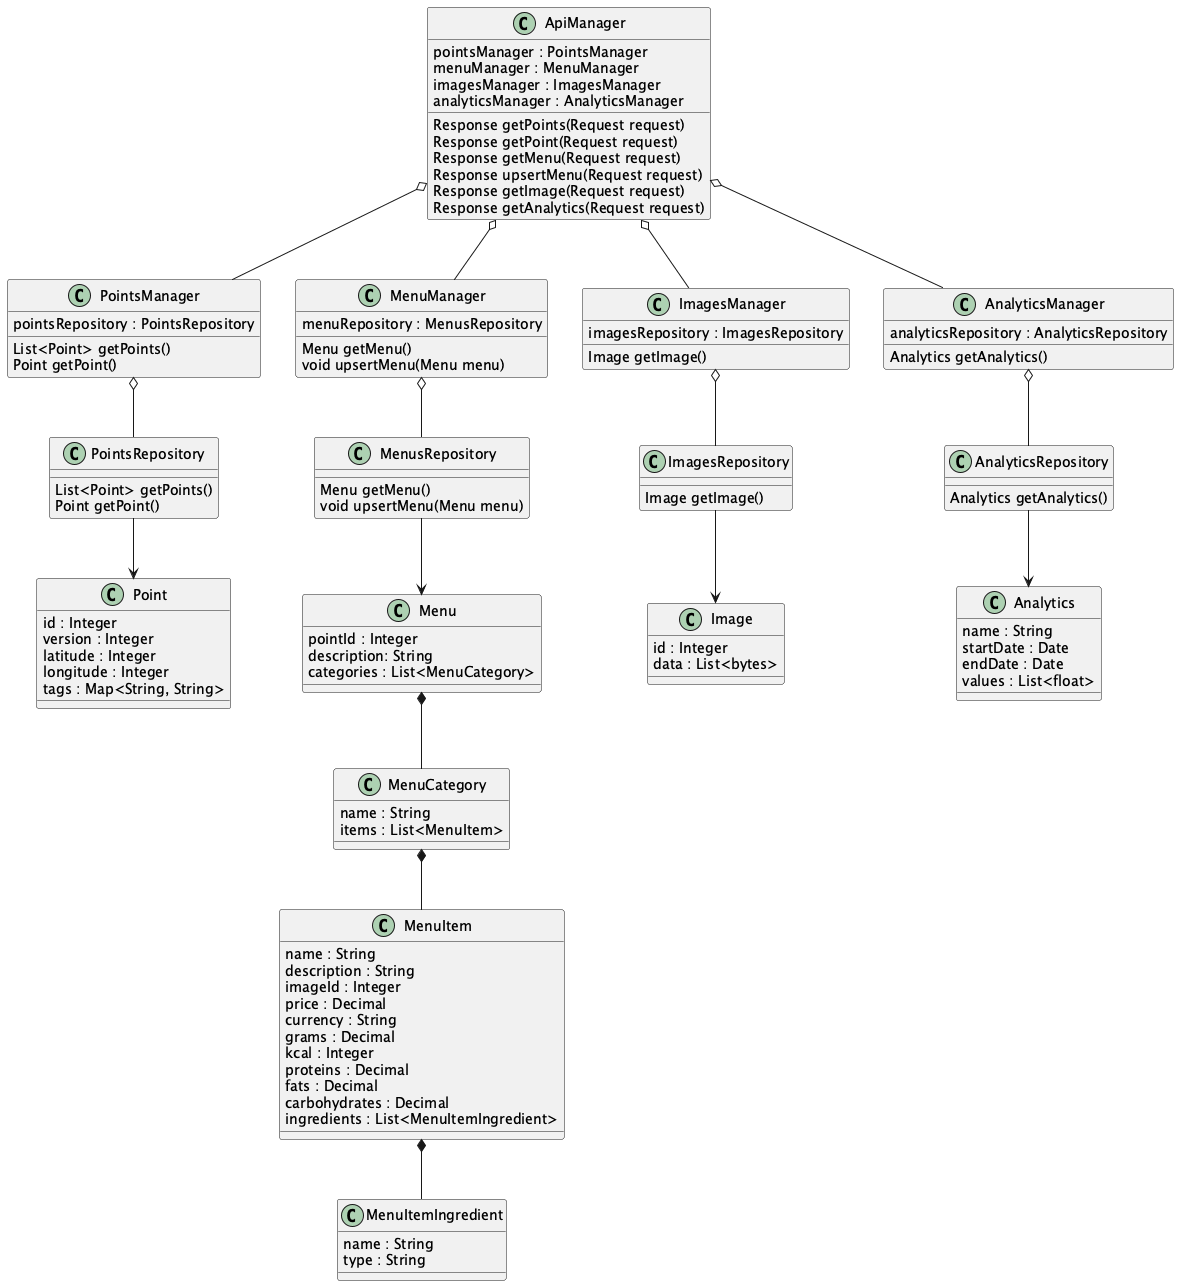

The diagram above was rendered by PlantUML. Its source (embedded in the PNG):
@startuml
class MenuItemIngredient {
    name : String
    type : String
}

class MenuItem {
    name : String
    description : String
    imageId : Integer
    price : Decimal
    currency : String
    grams : Decimal
    kcal : Integer
    proteins : Decimal
    fats : Decimal
    carbohydrates : Decimal
    ingredients : List<MenuItemIngredient>
}

MenuItem *-- MenuItemIngredient

class MenuCategory {
    name : String
    items : List<MenuItem>
}

MenuCategory *-- MenuItem

class Menu {
    pointId : Integer
    description: String
    categories : List<MenuCategory>
}

Menu *-- MenuCategory

class Point {
    id : Integer
    version : Integer
    latitude : Integer
    longitude : Integer
    tags : Map<String, String>
}

class PointsRepository {
    List<Point> getPoints()
    Point getPoint()
}

PointsRepository --> Point

class MenusRepository {
    Menu getMenu()
    void upsertMenu(Menu menu)
}

MenusRepository --> Menu

class Image {
    id : Integer
    data : List<bytes>
}

class ImagesRepository {
    Image getImage()
}

ImagesRepository --> Image

class Analytics {
    name : String
    startDate : Date
    endDate : Date
    values : List<float>
}

class AnalyticsRepository {
    Analytics getAnalytics()
}

AnalyticsRepository --> Analytics

class PointsManager {
    pointsRepository : PointsRepository
    List<Point> getPoints()
    Point getPoint()
}

PointsManager o-- PointsRepository

class MenuManager {
    menuRepository : MenusRepository
    Menu getMenu()
    void upsertMenu(Menu menu)
}

MenuManager o-- MenusRepository

class ImagesManager {
    imagesRepository : ImagesRepository
    Image getImage()
}

ImagesManager o-- ImagesRepository

class AnalyticsManager {
    analyticsRepository : AnalyticsRepository
    Analytics getAnalytics()
}

AnalyticsManager o-- AnalyticsRepository

class ApiManager {
    pointsManager : PointsManager
    menuManager : MenuManager
    imagesManager : ImagesManager
    analyticsManager : AnalyticsManager

    Response getPoints(Request request)
    Response getPoint(Request request)
    Response getMenu(Request request)
    Response upsertMenu(Request request)
    Response getImage(Request request)
    Response getAnalytics(Request request)
}

ApiManager o-- PointsManager
ApiManager o-- MenuManager
ApiManager o-- ImagesManager
ApiManager o-- AnalyticsManager
@enduml